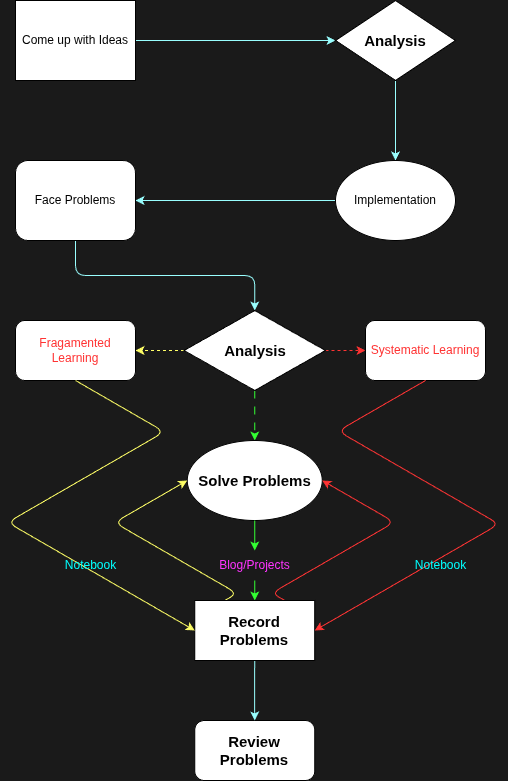

The diagram above was exported from draw.io. Its source (the exported page's mxGraphModel, read from the mxfile embedded in the PNG):
<mxGraphModel dx="533" dy="526" grid="1" gridSize="10" guides="1" tooltips="1" connect="1" arrows="1" fold="1" page="1" pageScale="1" pageWidth="827" pageHeight="1169" background="#1A1A1A" math="0" shadow="0">
  <root>
    <object label="" id="0">
      <mxCell />
    </object>
    <mxCell id="1" style="" parent="0" />
    <mxCell id="8" style="edgeStyle=none;html=1;exitX=1;exitY=0.5;exitDx=0;exitDy=0;entryX=0;entryY=0.5;entryDx=0;entryDy=0;strokeColor=#99FFFF;fillColor=default;" parent="1" source="2" target="3" edge="1">
      <mxGeometry relative="1" as="geometry" />
    </mxCell>
    <mxCell id="2" value="Come up with Ideas" style="rounded=0;whiteSpace=wrap;html=1;" parent="1" vertex="1">
      <mxGeometry x="90" y="80" width="120" height="80" as="geometry" />
    </mxCell>
    <mxCell id="9" style="edgeStyle=none;html=1;exitX=0.5;exitY=1;exitDx=0;exitDy=0;entryX=0.5;entryY=0;entryDx=0;entryDy=0;strokeColor=#99FFFF;" parent="1" source="3" target="4" edge="1">
      <mxGeometry relative="1" as="geometry" />
    </mxCell>
    <mxCell id="3" value="&lt;span style=&quot;font-size: 15px;&quot;&gt;&lt;b&gt;Analysis&lt;/b&gt;&lt;/span&gt;" style="rhombus;whiteSpace=wrap;html=1;" parent="1" vertex="1">
      <mxGeometry x="410" y="80" width="120" height="80" as="geometry" />
    </mxCell>
    <mxCell id="10" style="edgeStyle=none;html=1;exitX=0;exitY=0.5;exitDx=0;exitDy=0;entryX=1;entryY=0.5;entryDx=0;entryDy=0;strokeColor=#99FFFF;" parent="1" source="4" target="5" edge="1">
      <mxGeometry relative="1" as="geometry" />
    </mxCell>
    <mxCell id="4" value="Implementation" style="ellipse;whiteSpace=wrap;html=1;" parent="1" vertex="1">
      <mxGeometry x="410" y="240" width="120" height="80" as="geometry" />
    </mxCell>
    <mxCell id="14" style="edgeStyle=orthogonalEdgeStyle;html=1;exitX=0.5;exitY=1;exitDx=0;exitDy=0;entryX=0.5;entryY=0;entryDx=0;entryDy=0;strokeColor=#99FFFF;" parent="1" source="5" target="6" edge="1">
      <mxGeometry relative="1" as="geometry">
        <mxPoint x="150" y="380" as="targetPoint" />
      </mxGeometry>
    </mxCell>
    <mxCell id="5" value="Face Problems" style="rounded=1;whiteSpace=wrap;html=1;" parent="1" vertex="1">
      <mxGeometry x="90" y="240" width="120" height="80" as="geometry" />
    </mxCell>
    <mxCell id="17" style="edgeStyle=none;html=1;exitX=0;exitY=0.5;exitDx=0;exitDy=0;dashed=1;strokeColor=#FFFF66;" parent="1" source="6" target="15" edge="1">
      <mxGeometry relative="1" as="geometry" />
    </mxCell>
    <mxCell id="18" style="edgeStyle=none;html=1;exitX=1;exitY=0.5;exitDx=0;exitDy=0;entryX=0;entryY=0.5;entryDx=0;entryDy=0;dashed=1;strokeColor=#FF3333;" parent="1" source="6" target="16" edge="1">
      <mxGeometry relative="1" as="geometry" />
    </mxCell>
    <mxCell id="22" style="edgeStyle=none;html=1;exitX=0.5;exitY=1;exitDx=0;exitDy=0;dashed=1;dashPattern=8 8;strokeColor=#33FF33;" parent="1" source="6" target="7" edge="1">
      <mxGeometry relative="1" as="geometry" />
    </mxCell>
    <mxCell id="6" value="&lt;span style=&quot;font-size: 15px;&quot;&gt;&lt;b&gt;Analysis&lt;/b&gt;&lt;/span&gt;" style="rhombus;whiteSpace=wrap;html=1;" parent="1" vertex="1">
      <mxGeometry x="258.5" y="390" width="141.5" height="80" as="geometry" />
    </mxCell>
    <mxCell id="32" style="edgeStyle=none;html=1;exitX=0.5;exitY=1;exitDx=0;exitDy=0;entryX=0.5;entryY=0;entryDx=0;entryDy=0;strokeColor=#33FF33;" parent="1" source="46" target="31" edge="1">
      <mxGeometry relative="1" as="geometry" />
    </mxCell>
    <mxCell id="7" value="&lt;span style=&quot;font-size: 15px;&quot;&gt;&lt;b&gt;Solve Problems&lt;/b&gt;&lt;/span&gt;" style="ellipse;whiteSpace=wrap;html=1;" parent="1" vertex="1">
      <mxGeometry x="261.75" y="520" width="135" height="80" as="geometry" />
    </mxCell>
    <mxCell id="15" value="&lt;font color=&quot;#ff3333&quot;&gt;Fragamented Learning&lt;/font&gt;" style="rounded=1;whiteSpace=wrap;html=1;" parent="1" vertex="1">
      <mxGeometry x="90" y="400" width="120" height="60" as="geometry" />
    </mxCell>
    <mxCell id="16" value="&lt;font color=&quot;#ff3333&quot;&gt;Systematic Learning&lt;/font&gt;" style="rounded=1;whiteSpace=wrap;html=1;" parent="1" vertex="1">
      <mxGeometry x="440" y="400" width="120" height="60" as="geometry" />
    </mxCell>
    <mxCell id="29" value="&lt;font style=&quot;font-size: 15px;&quot;&gt;&lt;b&gt;Review Problems&lt;/b&gt;&lt;/font&gt;" style="rounded=1;whiteSpace=wrap;html=1;direction=east;" parent="1" vertex="1">
      <mxGeometry x="269.25" y="800" width="120" height="60" as="geometry" />
    </mxCell>
    <mxCell id="33" style="edgeStyle=none;html=1;exitX=0.5;exitY=1;exitDx=0;exitDy=0;entryX=0.5;entryY=0;entryDx=0;entryDy=0;strokeColor=#99FFFF;" parent="1" source="31" target="29" edge="1">
      <mxGeometry relative="1" as="geometry">
        <Array as="points">
          <mxPoint x="329" y="770" />
        </Array>
      </mxGeometry>
    </mxCell>
    <mxCell id="54" style="edgeStyle=isometricEdgeStyle;html=1;exitX=0.25;exitY=0;exitDx=0;exitDy=0;entryX=0;entryY=0.5;entryDx=0;entryDy=0;strokeColor=#FFFF66;" edge="1" parent="1" source="31" target="7">
      <mxGeometry relative="1" as="geometry">
        <mxPoint x="230" y="610" as="targetPoint" />
        <Array as="points">
          <mxPoint x="220" y="620" />
        </Array>
      </mxGeometry>
    </mxCell>
    <mxCell id="55" style="edgeStyle=isometricEdgeStyle;html=1;exitX=0.75;exitY=0;exitDx=0;exitDy=0;strokeColor=#FF3333;elbow=vertical;entryX=1;entryY=0.5;entryDx=0;entryDy=0;" edge="1" parent="1" source="31" target="7">
      <mxGeometry relative="1" as="geometry">
        <mxPoint x="430" y="630" as="targetPoint" />
        <Array as="points">
          <mxPoint x="420" y="630" />
        </Array>
      </mxGeometry>
    </mxCell>
    <mxCell id="31" value="&lt;span style=&quot;font-size: 15px;&quot;&gt;&lt;b&gt;Record Problems&lt;/b&gt;&lt;/span&gt;" style="rounded=0;whiteSpace=wrap;html=1;" parent="1" vertex="1">
      <mxGeometry x="269.25" y="680" width="120" height="60" as="geometry" />
    </mxCell>
    <mxCell id="36" value="" style="edgeStyle=elbowEdgeStyle;html=1;" parent="1" edge="1">
      <mxGeometry relative="1" as="geometry">
        <mxPoint x="150" y="500" as="targetPoint" />
        <mxPoint x="150" y="500" as="sourcePoint" />
        <Array as="points" />
      </mxGeometry>
    </mxCell>
    <mxCell id="43" value="" style="edgeStyle=isometricEdgeStyle;html=1;exitX=0.5;exitY=1;exitDx=0;exitDy=0;entryX=1;entryY=0.5;entryDx=0;entryDy=0;strokeColor=#FF3333;" parent="1" source="16" target="31" edge="1">
      <mxGeometry relative="1" as="geometry">
        <mxPoint x="490" y="525" as="targetPoint" />
        <mxPoint x="500" y="460" as="sourcePoint" />
        <Array as="points">
          <mxPoint x="550" y="590" />
        </Array>
      </mxGeometry>
    </mxCell>
    <mxCell id="45" value="" style="edgeStyle=isometricEdgeStyle;html=1;exitX=0.5;exitY=1;exitDx=0;exitDy=0;entryX=0;entryY=0.5;entryDx=0;entryDy=0;elbow=vertical;strokeColor=#FFFF66;" parent="1" source="15" target="31" edge="1">
      <mxGeometry relative="1" as="geometry">
        <mxPoint x="170" y="525" as="targetPoint" />
        <mxPoint x="150" y="460" as="sourcePoint" />
        <Array as="points">
          <mxPoint x="120" y="580" />
        </Array>
      </mxGeometry>
    </mxCell>
    <mxCell id="47" value="" style="edgeStyle=none;html=1;exitX=0.5;exitY=1;exitDx=0;exitDy=0;entryX=0.5;entryY=0;entryDx=0;entryDy=0;strokeColor=#33FF33;" parent="1" source="7" target="46" edge="1">
      <mxGeometry relative="1" as="geometry">
        <mxPoint x="329" y="600" as="sourcePoint" />
        <mxPoint x="329" y="660" as="targetPoint" />
      </mxGeometry>
    </mxCell>
    <mxCell id="46" value="&lt;font style=&quot;color: rgb(255, 51, 255);&quot;&gt;Blog/Projects&lt;/font&gt;" style="text;html=1;align=center;verticalAlign=middle;resizable=0;points=[];autosize=1;strokeColor=none;fillColor=none;" parent="1" vertex="1">
      <mxGeometry x="284.25" y="630" width="90" height="30" as="geometry" />
    </mxCell>
    <mxCell id="50" value="&lt;font style=&quot;color: rgb(0, 255, 255);&quot;&gt;Notebook&lt;/font&gt;" style="text;html=1;align=center;verticalAlign=middle;resizable=0;points=[];autosize=1;strokeColor=none;fillColor=none;" vertex="1" parent="1">
      <mxGeometry x="480" y="630" width="70" height="30" as="geometry" />
    </mxCell>
    <mxCell id="51" value="&lt;font style=&quot;color: rgb(0, 255, 255);&quot;&gt;Notebook&lt;/font&gt;" style="text;html=1;align=center;verticalAlign=middle;resizable=0;points=[];autosize=1;strokeColor=none;fillColor=none;" vertex="1" parent="1">
      <mxGeometry x="130" y="630" width="70" height="30" as="geometry" />
    </mxCell>
  </root>
</mxGraphModel>